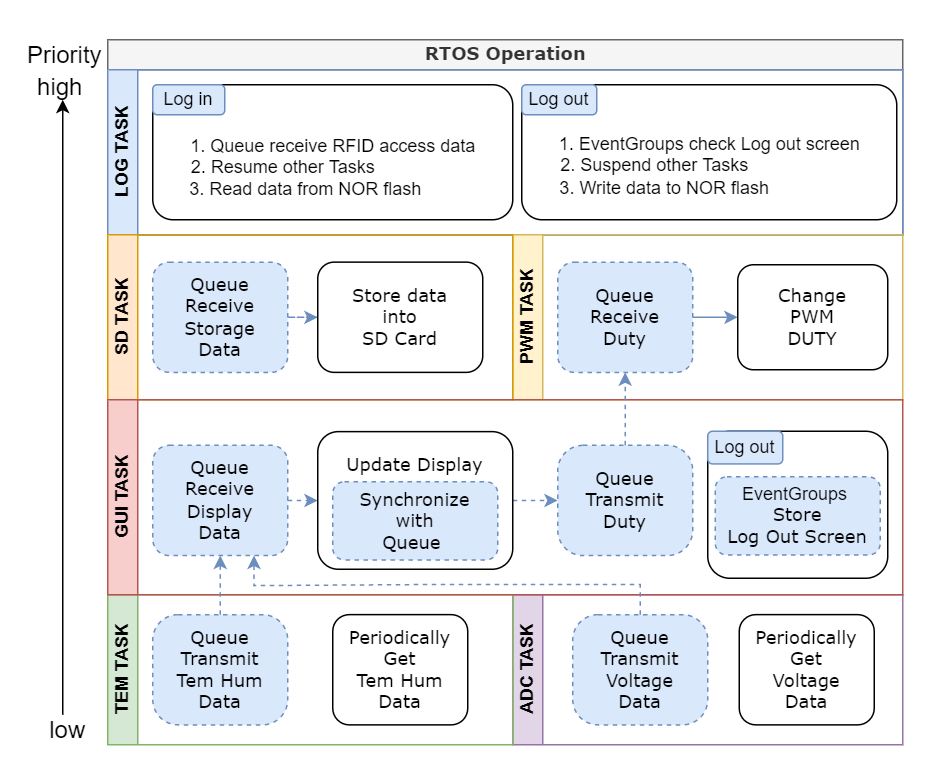

The diagram above was exported from draw.io. Its source (the exported page's mxGraphModel, read from the mxfile embedded in the PNG):
<mxGraphModel dx="1040" dy="510" grid="1" gridSize="10" guides="1" tooltips="1" connect="1" arrows="1" fold="1" page="1" pageScale="1" pageWidth="1100" pageHeight="850" background="none" math="0" shadow="0">
  <root>
    <mxCell id="0" />
    <mxCell id="1" parent="0" />
    <mxCell id="2b4e8129b02d487f-1" value="RTOS Operation" style="swimlane;html=1;childLayout=stackLayout;horizontal=1;startSize=20;horizontalStack=0;rounded=0;shadow=0;labelBackgroundColor=none;strokeWidth=1;fontFamily=Verdana;fontSize=8;align=center;strokeColor=#666666;fillColor=#f5f5f5;fontColor=#333333;" parent="1" vertex="1">
      <mxGeometry x="130" y="110" width="530" height="130" as="geometry" />
    </mxCell>
    <mxCell id="VAhHgd_AEyk5Z6dY2v2H-1" value="LOG TASK" style="swimlane;html=1;startSize=20;horizontal=0;fillColor=#dae8fc;strokeColor=#6c8ebf;" parent="2b4e8129b02d487f-1" vertex="1">
      <mxGeometry y="20" width="530" height="110" as="geometry">
        <mxRectangle y="20" width="530" height="20" as="alternateBounds" />
      </mxGeometry>
    </mxCell>
    <mxCell id="VAhHgd_AEyk5Z6dY2v2H-4" value="" style="rounded=1;whiteSpace=wrap;html=1;shadow=0;labelBackgroundColor=none;strokeWidth=1;fontFamily=Verdana;fontSize=8;align=center;container=1;" parent="VAhHgd_AEyk5Z6dY2v2H-1" vertex="1">
      <mxGeometry x="30" y="10" width="240" height="90" as="geometry" />
    </mxCell>
    <mxCell id="VAhHgd_AEyk5Z6dY2v2H-5" value="Log in" style="rounded=1;whiteSpace=wrap;html=1;fillColor=#dae8fc;strokeColor=#6c8ebf;" parent="VAhHgd_AEyk5Z6dY2v2H-4" vertex="1">
      <mxGeometry width="48" height="20" as="geometry" />
    </mxCell>
    <mxCell id="VAhHgd_AEyk5Z6dY2v2H-9" value="1. Queue receive RFID access data&lt;br&gt;2. Resume other Tasks&amp;nbsp; &amp;nbsp; &amp;nbsp; &amp;nbsp; &amp;nbsp; &amp;nbsp; &amp;nbsp; &amp;nbsp; &amp;nbsp; &amp;nbsp;&amp;nbsp;&lt;br&gt;3. Read data from NOR flash&amp;nbsp; &amp;nbsp; &amp;nbsp; &amp;nbsp; &amp;nbsp; &amp;nbsp;" style="text;html=1;align=center;verticalAlign=middle;resizable=0;points=[];autosize=1;strokeColor=none;fillColor=none;" parent="VAhHgd_AEyk5Z6dY2v2H-4" vertex="1">
      <mxGeometry x="15" y="30" width="210" height="50" as="geometry" />
    </mxCell>
    <mxCell id="VAhHgd_AEyk5Z6dY2v2H-6" value="" style="rounded=1;whiteSpace=wrap;html=1;shadow=0;labelBackgroundColor=none;strokeWidth=1;fontFamily=Verdana;fontSize=8;align=center;container=1;" parent="VAhHgd_AEyk5Z6dY2v2H-1" vertex="1">
      <mxGeometry x="276" y="10" width="250" height="90" as="geometry" />
    </mxCell>
    <mxCell id="VAhHgd_AEyk5Z6dY2v2H-7" value="Log out" style="rounded=1;whiteSpace=wrap;html=1;fillColor=#dae8fc;strokeColor=#6c8ebf;" parent="VAhHgd_AEyk5Z6dY2v2H-6" vertex="1">
      <mxGeometry width="50" height="20" as="geometry" />
    </mxCell>
    <mxCell id="VAhHgd_AEyk5Z6dY2v2H-10" value="1. EventGroups check Log out screen&lt;br&gt;2. Suspend other Tasks&amp;nbsp; &amp;nbsp; &amp;nbsp; &amp;nbsp; &amp;nbsp; &amp;nbsp; &amp;nbsp; &amp;nbsp; &amp;nbsp; &amp;nbsp; &amp;nbsp;&amp;nbsp;&lt;br&gt;3. Write data to NOR flash&amp;nbsp; &amp;nbsp; &amp;nbsp; &amp;nbsp; &amp;nbsp; &amp;nbsp; &amp;nbsp; &amp;nbsp; &amp;nbsp;&amp;nbsp;" style="text;html=1;align=center;verticalAlign=middle;resizable=0;points=[];autosize=1;strokeColor=none;fillColor=none;" parent="VAhHgd_AEyk5Z6dY2v2H-6" vertex="1">
      <mxGeometry x="15" y="29" width="220" height="50" as="geometry" />
    </mxCell>
    <mxCell id="8q-hydoUfWAXw8SL6Gmz-21" value="" style="endArrow=classic;html=1;rounded=0;strokeColor=#000000;" parent="1" edge="1">
      <mxGeometry width="50" height="50" relative="1" as="geometry">
        <mxPoint x="100" y="560" as="sourcePoint" />
        <mxPoint x="100" y="150" as="targetPoint" />
      </mxGeometry>
    </mxCell>
    <mxCell id="8q-hydoUfWAXw8SL6Gmz-22" value="&lt;font style=&quot;font-size: 16px&quot;&gt;Priority&lt;/font&gt;" style="text;html=1;align=center;verticalAlign=middle;resizable=0;points=[];autosize=1;strokeColor=none;fillColor=none;" parent="1" vertex="1">
      <mxGeometry x="66" y="110" width="70" height="20" as="geometry" />
    </mxCell>
    <mxCell id="8q-hydoUfWAXw8SL6Gmz-23" value="&lt;span style=&quot;font-size: 16px&quot;&gt;high&lt;/span&gt;" style="text;html=1;align=center;verticalAlign=middle;resizable=0;points=[];autosize=1;strokeColor=none;fillColor=none;" parent="1" vertex="1">
      <mxGeometry x="73" y="131" width="50" height="20" as="geometry" />
    </mxCell>
    <mxCell id="8q-hydoUfWAXw8SL6Gmz-24" value="&lt;span style=&quot;font-size: 16px&quot;&gt;low&lt;/span&gt;" style="text;html=1;align=center;verticalAlign=middle;resizable=0;points=[];autosize=1;strokeColor=none;fillColor=none;" parent="1" vertex="1">
      <mxGeometry x="83" y="560" width="40" height="20" as="geometry" />
    </mxCell>
    <mxCell id="GvNYdexmo8JiKqfM5CrM-1" value="PWM TASK" style="swimlane;html=1;startSize=20;horizontal=0;fillColor=#fff2cc;strokeColor=#d6b656;" parent="1" vertex="1">
      <mxGeometry x="400" y="240" width="260" height="110" as="geometry">
        <mxRectangle x="130" y="150" width="530" height="20" as="alternateBounds" />
      </mxGeometry>
    </mxCell>
    <mxCell id="CVF1XGq-yV-uaHhO6TRV-3" style="edgeStyle=orthogonalEdgeStyle;rounded=0;orthogonalLoop=1;jettySize=auto;html=1;entryX=0;entryY=0.5;entryDx=0;entryDy=0;fillColor=#dae8fc;strokeColor=#6c8ebf;" edge="1" parent="GvNYdexmo8JiKqfM5CrM-1" source="CVF1XGq-yV-uaHhO6TRV-1" target="CVF1XGq-yV-uaHhO6TRV-2">
      <mxGeometry relative="1" as="geometry" />
    </mxCell>
    <mxCell id="CVF1XGq-yV-uaHhO6TRV-1" value="Queue&lt;br&gt;Receive&lt;br&gt;Duty" style="rounded=1;whiteSpace=wrap;html=1;shadow=0;labelBackgroundColor=none;strokeWidth=1;fontFamily=Verdana;fontSize=8;align=center;dashed=1;fillColor=#dae8fc;strokeColor=#6c8ebf;" vertex="1" parent="GvNYdexmo8JiKqfM5CrM-1">
      <mxGeometry x="30" y="18.25" width="90" height="73.5" as="geometry" />
    </mxCell>
    <mxCell id="CVF1XGq-yV-uaHhO6TRV-2" value="Change&lt;br&gt;PWM&lt;br&gt;DUTY" style="rounded=1;whiteSpace=wrap;html=1;shadow=0;labelBackgroundColor=none;strokeWidth=1;fontFamily=Verdana;fontSize=8;align=center;" vertex="1" parent="GvNYdexmo8JiKqfM5CrM-1">
      <mxGeometry x="150" y="20" width="100" height="70" as="geometry" />
    </mxCell>
    <mxCell id="2b4e8129b02d487f-4" value="ADC TASK" style="swimlane;html=1;startSize=20;horizontal=0;fillColor=#e1d5e7;strokeColor=#9673a6;" parent="1" vertex="1">
      <mxGeometry x="400" y="480" width="260" height="100" as="geometry">
        <mxRectangle x="130" y="280" width="530" height="20" as="alternateBounds" />
      </mxGeometry>
    </mxCell>
    <mxCell id="zdFnoz-4tNbQ8kX_gxtn-9" value="Periodically&lt;br&gt;Get&lt;br&gt;Voltage&lt;br&gt;Data" style="rounded=1;whiteSpace=wrap;html=1;shadow=0;labelBackgroundColor=none;strokeWidth=1;fontFamily=Verdana;fontSize=8;align=center;" parent="2b4e8129b02d487f-4" vertex="1">
      <mxGeometry x="151" y="13.25" width="90" height="73.5" as="geometry" />
    </mxCell>
    <mxCell id="CVF1XGq-yV-uaHhO6TRV-23" value="Queue&lt;br&gt;Transmit&lt;br&gt;Voltage&lt;br&gt;Data" style="rounded=1;whiteSpace=wrap;html=1;shadow=0;labelBackgroundColor=none;strokeWidth=1;fontFamily=Verdana;fontSize=8;align=center;dashed=1;fillColor=#dae8fc;strokeColor=#6c8ebf;arcSize=23;" vertex="1" parent="2b4e8129b02d487f-4">
      <mxGeometry x="40" y="13.25" width="90" height="73.5" as="geometry" />
    </mxCell>
    <mxCell id="2b4e8129b02d487f-3" value="TEM TASK" style="swimlane;html=1;startSize=20;horizontal=0;fillColor=#d5e8d4;strokeColor=#82b366;" parent="1" vertex="1">
      <mxGeometry x="130" y="480" width="270" height="100" as="geometry">
        <mxRectangle x="130" y="300" width="530" height="20" as="alternateBounds" />
      </mxGeometry>
    </mxCell>
    <mxCell id="2b4e8129b02d487f-12" value="Periodically&lt;br&gt;Get&lt;br&gt;Tem Hum&lt;br&gt;Data" style="rounded=1;whiteSpace=wrap;html=1;shadow=0;labelBackgroundColor=none;strokeWidth=1;fontFamily=Verdana;fontSize=8;align=center;" parent="2b4e8129b02d487f-3" vertex="1">
      <mxGeometry x="150" y="13.25" width="90" height="73.5" as="geometry" />
    </mxCell>
    <mxCell id="CVF1XGq-yV-uaHhO6TRV-21" value="Queue&lt;br&gt;Transmit&lt;br&gt;Tem Hum&lt;br&gt;Data" style="rounded=1;whiteSpace=wrap;html=1;shadow=0;labelBackgroundColor=none;strokeWidth=1;fontFamily=Verdana;fontSize=8;align=center;dashed=1;fillColor=#dae8fc;strokeColor=#6c8ebf;arcSize=23;" vertex="1" parent="2b4e8129b02d487f-3">
      <mxGeometry x="30" y="13.25" width="90" height="73.5" as="geometry" />
    </mxCell>
    <mxCell id="2b4e8129b02d487f-2" value="SD TASK" style="swimlane;html=1;startSize=20;horizontal=0;fillColor=#ffe6cc;strokeColor=#d79b00;" parent="1" vertex="1">
      <mxGeometry x="130" y="240" width="270" height="110" as="geometry">
        <mxRectangle y="20" width="530" height="20" as="alternateBounds" />
      </mxGeometry>
    </mxCell>
    <mxCell id="8q-hydoUfWAXw8SL6Gmz-7" value="" style="edgeStyle=orthogonalEdgeStyle;rounded=0;orthogonalLoop=1;jettySize=auto;html=1;dashed=1;strokeColor=#6c8ebf;fillColor=#dae8fc;" parent="2b4e8129b02d487f-2" source="8q-hydoUfWAXw8SL6Gmz-1" target="8q-hydoUfWAXw8SL6Gmz-6" edge="1">
      <mxGeometry relative="1" as="geometry" />
    </mxCell>
    <mxCell id="8q-hydoUfWAXw8SL6Gmz-1" value="Queue&lt;br&gt;Receive&lt;br&gt;Storage&lt;br&gt;Data" style="rounded=1;whiteSpace=wrap;html=1;shadow=0;labelBackgroundColor=none;strokeWidth=1;fontFamily=Verdana;fontSize=8;align=center;dashed=1;fillColor=#dae8fc;strokeColor=#6c8ebf;" parent="2b4e8129b02d487f-2" vertex="1">
      <mxGeometry x="30" y="18.25" width="90" height="73.5" as="geometry" />
    </mxCell>
    <mxCell id="8q-hydoUfWAXw8SL6Gmz-6" value="Store data&lt;br&gt;into&lt;br&gt;SD Card" style="rounded=1;whiteSpace=wrap;html=1;shadow=0;labelBackgroundColor=none;strokeWidth=1;fontFamily=Verdana;fontSize=8;align=center;" parent="2b4e8129b02d487f-2" vertex="1">
      <mxGeometry x="140" y="18.25" width="110" height="73.5" as="geometry" />
    </mxCell>
    <mxCell id="CVF1XGq-yV-uaHhO6TRV-4" value="GUI TASK" style="swimlane;html=1;startSize=20;horizontal=0;fillColor=#f8cecc;strokeColor=#b85450;" vertex="1" parent="1">
      <mxGeometry x="130" y="350" width="530" height="130" as="geometry">
        <mxRectangle x="130" y="320" width="530" height="20" as="alternateBounds" />
      </mxGeometry>
    </mxCell>
    <mxCell id="CVF1XGq-yV-uaHhO6TRV-5" value="" style="edgeStyle=orthogonalEdgeStyle;rounded=0;orthogonalLoop=1;jettySize=auto;html=1;strokeColor=#6c8ebf;dashed=1;fillColor=#dae8fc;" edge="1" parent="CVF1XGq-yV-uaHhO6TRV-4" source="CVF1XGq-yV-uaHhO6TRV-6" target="CVF1XGq-yV-uaHhO6TRV-7">
      <mxGeometry relative="1" as="geometry" />
    </mxCell>
    <mxCell id="CVF1XGq-yV-uaHhO6TRV-6" value="Queue&lt;br&gt;Receive&lt;br&gt;Display&lt;br&gt;Data" style="rounded=1;whiteSpace=wrap;html=1;shadow=0;labelBackgroundColor=none;strokeWidth=1;fontFamily=Verdana;fontSize=8;align=center;dashed=1;fillColor=#dae8fc;strokeColor=#6c8ebf;" vertex="1" parent="CVF1XGq-yV-uaHhO6TRV-4">
      <mxGeometry x="30" y="30.380000000000003" width="90" height="73.5" as="geometry" />
    </mxCell>
    <mxCell id="CVF1XGq-yV-uaHhO6TRV-19" value="" style="edgeStyle=orthogonalEdgeStyle;rounded=0;orthogonalLoop=1;jettySize=auto;html=1;fillColor=#dae8fc;strokeColor=#6c8ebf;dashed=1;" edge="1" parent="CVF1XGq-yV-uaHhO6TRV-4" source="CVF1XGq-yV-uaHhO6TRV-7" target="CVF1XGq-yV-uaHhO6TRV-13">
      <mxGeometry relative="1" as="geometry" />
    </mxCell>
    <mxCell id="CVF1XGq-yV-uaHhO6TRV-7" value="&lt;p style=&quot;line-height: 3.9&quot;&gt;Update Display&lt;br&gt;&lt;br&gt;&lt;/p&gt;" style="rounded=1;whiteSpace=wrap;html=1;shadow=0;labelBackgroundColor=none;strokeWidth=1;fontFamily=Verdana;fontSize=8;align=center;container=1;" vertex="1" parent="CVF1XGq-yV-uaHhO6TRV-4">
      <mxGeometry x="140" y="21.25" width="130" height="91.75" as="geometry" />
    </mxCell>
    <mxCell id="CVF1XGq-yV-uaHhO6TRV-8" value="Synchronize&lt;br&gt;with&lt;br&gt;Queue&amp;nbsp;" style="rounded=1;whiteSpace=wrap;html=1;shadow=0;labelBackgroundColor=none;strokeWidth=1;fontFamily=Verdana;fontSize=8;align=center;dashed=1;fillColor=#dae8fc;strokeColor=#6c8ebf;" vertex="1" parent="CVF1XGq-yV-uaHhO6TRV-7">
      <mxGeometry x="10" y="33.392006802721085" width="110" height="52.11649659863945" as="geometry" />
    </mxCell>
    <mxCell id="CVF1XGq-yV-uaHhO6TRV-13" value="Queue&lt;br&gt;Transmit&lt;br&gt;Duty" style="rounded=1;whiteSpace=wrap;html=1;shadow=0;labelBackgroundColor=none;strokeWidth=1;fontFamily=Verdana;fontSize=8;align=center;dashed=1;fillColor=#dae8fc;strokeColor=#6c8ebf;arcSize=23;" vertex="1" parent="CVF1XGq-yV-uaHhO6TRV-4">
      <mxGeometry x="300" y="30.380000000000003" width="90" height="73.5" as="geometry" />
    </mxCell>
    <mxCell id="CVF1XGq-yV-uaHhO6TRV-14" value="" style="rounded=1;whiteSpace=wrap;html=1;shadow=0;labelBackgroundColor=none;strokeWidth=1;fontFamily=Verdana;fontSize=8;align=center;container=1;" vertex="1" parent="CVF1XGq-yV-uaHhO6TRV-4">
      <mxGeometry x="400" y="21" width="120" height="98" as="geometry" />
    </mxCell>
    <mxCell id="CVF1XGq-yV-uaHhO6TRV-15" value="Log out" style="rounded=1;whiteSpace=wrap;html=1;fillColor=#dae8fc;strokeColor=#6c8ebf;" vertex="1" parent="CVF1XGq-yV-uaHhO6TRV-14">
      <mxGeometry width="50" height="21.78" as="geometry" />
    </mxCell>
    <mxCell id="CVF1XGq-yV-uaHhO6TRV-17" value="&lt;span style=&quot;font-family: Helvetica; font-size: 12px;&quot;&gt;EventGroups&amp;nbsp;&lt;/span&gt;&lt;br&gt;Store&lt;br&gt;Log Out Screen" style="rounded=1;whiteSpace=wrap;html=1;shadow=0;labelBackgroundColor=none;strokeWidth=1;fontFamily=Verdana;fontSize=8;align=center;dashed=1;fillColor=#dae8fc;strokeColor=#6c8ebf;" vertex="1" parent="CVF1XGq-yV-uaHhO6TRV-14">
      <mxGeometry x="5" y="30.382006802721094" width="110" height="52.11649659863945" as="geometry" />
    </mxCell>
    <mxCell id="CVF1XGq-yV-uaHhO6TRV-18" style="edgeStyle=orthogonalEdgeStyle;rounded=0;orthogonalLoop=1;jettySize=auto;html=1;entryX=0.5;entryY=1;entryDx=0;entryDy=0;fillColor=#dae8fc;strokeColor=#6c8ebf;dashed=1;" edge="1" parent="1" source="CVF1XGq-yV-uaHhO6TRV-13" target="CVF1XGq-yV-uaHhO6TRV-1">
      <mxGeometry relative="1" as="geometry" />
    </mxCell>
    <mxCell id="CVF1XGq-yV-uaHhO6TRV-22" style="edgeStyle=orthogonalEdgeStyle;rounded=0;orthogonalLoop=1;jettySize=auto;html=1;exitX=0.5;exitY=0;exitDx=0;exitDy=0;dashed=1;fillColor=#dae8fc;strokeColor=#6c8ebf;" edge="1" parent="1" source="CVF1XGq-yV-uaHhO6TRV-21" target="CVF1XGq-yV-uaHhO6TRV-6">
      <mxGeometry relative="1" as="geometry" />
    </mxCell>
    <mxCell id="CVF1XGq-yV-uaHhO6TRV-24" style="edgeStyle=orthogonalEdgeStyle;rounded=0;orthogonalLoop=1;jettySize=auto;html=1;exitX=0.5;exitY=0;exitDx=0;exitDy=0;entryX=0.75;entryY=1;entryDx=0;entryDy=0;dashed=1;fillColor=#dae8fc;strokeColor=#6c8ebf;" edge="1" parent="1" source="CVF1XGq-yV-uaHhO6TRV-23" target="CVF1XGq-yV-uaHhO6TRV-6">
      <mxGeometry relative="1" as="geometry" />
    </mxCell>
  </root>
</mxGraphModel>